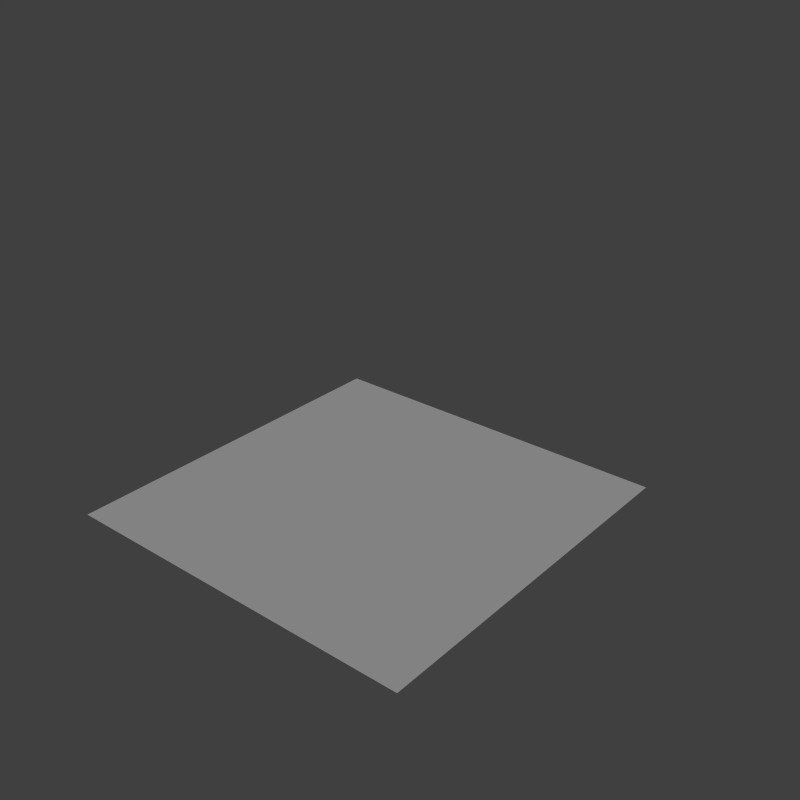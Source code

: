 # Source: spaghetti.blend  (saved by Blender 2.74.0; exported with 4.5.12 LTS)
import bpy
from mathutils import Matrix  # noqa: F401  (used for matrix-valued properties, if any)

bpy.ops.wm.read_factory_settings(use_empty=True)
scene = bpy.context.scene
scene.name = 'Scene'

# ---- collections
col_collection_1 = bpy.data.collections.new('Collection 1'); scene.collection.children.link(col_collection_1)

# ---- materials (node trees are filled in below, after node groups)
mat_material = bpy.data.materials.new('Material')
mat_material.alpha_threshold = 0.0
mat_material.use_transparent_shadow = False
mat_material.roughness = 0.5
mat_material.line_color = (0.0, 0.0, 0.0, 1.0)

# ---- material node trees

# ---- world
world_world = bpy.data.worlds.new('World'); scene.world = world_world
world_world.color = (0.05088, 0.05088, 0.05088)
world_world.use_sun_shadow = False
world_world.sun_shadow_jitter_overblur = 0.0
world_world.cycles.sampling_method = 'MANUAL'
world_world.cycles.sample_map_resolution = 256

# ---- lights
light_sun = bpy.data.lights.new('Sun', 'SUN')
light_sun.transmission_factor = 0.0
light_sun.angle = 0.1993
light_sun.energy = 1.0
light_sun.shadow_buffer_clip_start = 0.5
light_sun.shadow_soft_size = 0.1
light_sun.shadow_cascade_max_distance = 1000.0
light_sun.cycles.use_multiple_importance_sampling = False

# ---- meshes
me_plane = bpy.data.meshes.new('Plane')
me_plane.from_pydata([(-1.0, -1.0, 0.0), (1.0, -1.0, 0.0), (-1.0, 1.0, 0.0), (1.0, 1.0, 0.0)], [], [(0, 1, 3, 2)])
_uv = me_plane.uv_layers.new(name='UVMap')
_uv.uv.foreach_set('vector', [0.0001, 9.998e-05, 0.9999, 9.998e-05, 0.9999, 0.9999, 9.998e-05, 0.9999])
me_plane.use_remesh_preserve_volume = False
me_plane.use_remesh_preserve_attributes = False
me_plane.use_mirror_vertex_groups = False
me_plane.update()
me_cube_002 = bpy.data.meshes.new('Cube.002')
me_cube_002.from_pydata([(1.0, 1.0, -1.0), (1.0, -1.0, -1.0), (-1.0, -1.0, -1.0), (-1.0, 1.0, -1.0), (1.0, 1.0, 1.0), (1.0, -1.0, 1.0), (-1.0, -1.0, 1.0), (-1.0, 1.0, 1.0)], [], [(0, 1, 2, 3), (4, 7, 6, 5), (0, 4, 5, 1), (1, 5, 6, 2), (2, 6, 7, 3), (4, 0, 3, 7)])
me_cube_002.materials.append(mat_material)
me_cube_002.use_remesh_preserve_volume = False
me_cube_002.use_remesh_preserve_attributes = False
me_cube_002.use_mirror_vertex_groups = False
me_cube_002.update()
me_cube_001 = bpy.data.meshes.new('Cube.001')
me_cube_001.from_pydata([(1.0, 1.0, -1.0), (1.0, -1.0, -1.0), (-1.0, -1.0, -1.0), (-1.0, 1.0, -1.0), (1.0, 1.0, 1.0), (1.0, -1.0, 1.0), (-1.0, -1.0, 1.0), (-1.0, 1.0, 1.0)], [], [(0, 1, 2, 3), (4, 7, 6, 5), (0, 4, 5, 1), (1, 5, 6, 2), (2, 6, 7, 3), (4, 0, 3, 7)])
me_cube_001.materials.append(mat_material)
me_cube_001.use_remesh_preserve_volume = False
me_cube_001.use_remesh_preserve_attributes = False
me_cube_001.use_mirror_vertex_groups = False
me_cube_001.update()
me_cube = bpy.data.meshes.new('Cube')
me_cube.from_pydata([(1.0, 1.0, -1.0), (1.0, -1.0, -1.0), (-1.0, -1.0, -1.0), (-1.0, 1.0, -1.0), (1.0, 1.0, 1.0), (1.0, -1.0, 1.0), (-1.0, -1.0, 1.0), (-1.0, 1.0, 1.0)], [], [(0, 1, 2, 3), (4, 7, 6, 5), (0, 4, 5, 1), (1, 5, 6, 2), (2, 6, 7, 3), (4, 0, 3, 7)])
me_cube.materials.append(mat_material)
me_cube.use_remesh_preserve_volume = False
me_cube.use_remesh_preserve_attributes = False
me_cube.use_mirror_vertex_groups = False
me_cube.update()

# ---- curves / text
cu_beziercircle = bpy.data.curves.new('BezierCircle', 'CURVE')
cu_beziercircle.dimensions = '3D'
_sp = cu_beziercircle.splines.new('BEZIER'); _sp.bezier_points.add(2)
_sp.bezier_points.foreach_set('co', [-1.0, 0.0, 0.0, 0.0, 1.0, 0.0, 1.0, 0.0, 0.0])
_sp.bezier_points.foreach_set('handle_left', [-1.39, -0.3904, 0.0, -0.5521, 1.0, 0.0, 0.6096, 0.3904, 0.0])
_sp.bezier_points.foreach_set('handle_right', [-0.6096, 0.3904, 0.0, 0.5521, 1.0, 0.0, 1.39, -0.3904, 0.0])
for _p, _l, _r in zip(_sp.bezier_points, ['AUTO', 'AUTO', 'AUTO'], ['AUTO', 'AUTO', 'AUTO']): _p.handle_left_type = _l; _p.handle_right_type = _r
_sp.order_u = 0
_sp.order_v = 0
cu_beziercircle.use_path = True
cu_beziercircle.use_path_clamp = True
cu_beziercircle.bevel_resolution = 0
cu_beziercircle.fill_mode = 'HALF'

# ---- objects
ob_plane = bpy.data.objects.new('Plane', me_plane)
ob_sun = bpy.data.objects.new('Sun', light_sun)
ob_beziercircle = bpy.data.objects.new('BezierCircle', cu_beziercircle)
ob_cube_002 = bpy.data.objects.new('Cube.002', me_cube_002)
ob_cube_001 = bpy.data.objects.new('Cube.001', me_cube_001)
ob_cube = bpy.data.objects.new('Cube', me_cube)

# ---- transforms, parenting, visibility, modifiers, constraints
ob_plane.location = (0.0, 0.0, 0.0)
ob_plane.scale = (2.287, 2.287, 2.287)
ob_plane.lineart.crease_threshold = 0.0
ob_sun.location = (0.0, 0.0, 0.0)
ob_sun.rotation_euler = (-0.5001, -0.6058, 0.5442)
ob_sun.lineart.crease_threshold = 0.0
ob_beziercircle.location = (2.513, 2.524, 2.472)
ob_beziercircle.scale = (0.1111, 0.1111, 0.1111)
ob_beziercircle.lineart.crease_threshold = 0.0
ob_cube_002.location = (-0.509, -0.9145, 0.4832)
ob_cube_002.scale = (0.4744, 0.4744, 0.4744)
ob_cube_002.lock_rotations_4d = False
ob_cube_002.empty_display_type = 'ARROWS'
ob_cube_002.hide_render = True
ob_cube_002.lineart.crease_threshold = 0.0
_m = ob_cube_002.modifiers.new('Subsurf', 'SUBSURF')
_m.uv_smooth = 'PRESERVE_CORNERS'
_m.quality = 2
_m.show_only_control_edges = False
ob_cube_001.location = (-0.7691, 1.553, 0.5261)
ob_cube_001.scale = (0.4744, 0.4744, 0.4744)
ob_cube_001.lock_rotations_4d = False
ob_cube_001.empty_display_type = 'ARROWS'
ob_cube_001.hide_render = True
ob_cube_001.lineart.crease_threshold = 0.0
_m = ob_cube_001.modifiers.new('Subsurf', 'SUBSURF')
_m.uv_smooth = 'PRESERVE_CORNERS'
_m.quality = 2
_m.show_only_control_edges = False
ob_cube.location = (1.051, 0.7, 0.9656)
ob_cube.scale = (0.5188, 0.5188, 0.5188)
ob_cube.lock_rotations_4d = False
ob_cube.empty_display_type = 'ARROWS'
ob_cube.hide_render = True
ob_cube.lineart.crease_threshold = 0.0
_m = ob_cube.modifiers.new('Subsurf', 'SUBSURF')
_m.uv_smooth = 'PRESERVE_CORNERS'
_m.quality = 2
_m.show_only_control_edges = False

# ---- collection membership
col_collection_1.objects.link(ob_plane)
col_collection_1.objects.link(ob_sun)
col_collection_1.objects.link(ob_beziercircle)
col_collection_1.objects.link(ob_cube_002)
col_collection_1.objects.link(ob_cube_001)
col_collection_1.objects.link(ob_cube)

# ---- scene / render settings (as saved in the file)
scene.frame_start = 1; scene.frame_end = 250; scene.frame_set(1)
scene.render.engine = 'BLENDER_EEVEE_NEXT'
scene.render.resolution_x = 512
scene.render.resolution_y = 512
scene.render.dither_intensity = 0.0
scene.cycles.use_denoising = False
scene.cycles.samples = 10
scene.cycles.sampling_pattern = 'TABULATED_SOBOL'
scene.cycles.light_sampling_threshold = 0.0
scene.cycles.use_adaptive_sampling = False
scene.cycles.use_light_tree = False
scene.cycles.blur_glossy = 0.0
scene.cycles.pixel_filter_type = 'GAUSSIAN'
scene.cycles.sample_clamp_indirect = 0.0
scene.view_settings.view_transform = 'Standard'
bpy.context.view_layer.update()

# ---- added for rendering (the .blend has no active camera): camera
cam_auto = bpy.data.cameras.new('AutoCamera')
cam_auto.lens = 50.0
cam_auto.sensor_width = 36.0
cam_auto.clip_end = 1000.0
ob_auto_camera = bpy.data.objects.new('AutoCamera', cam_auto)
scene.collection.objects.link(ob_auto_camera)
ob_auto_camera.location = (7.22331, -8.16991, 6.89097)
ob_auto_camera.rotation_euler = (1.09748, -7.21219e-08, 0.694738)
scene.camera = ob_auto_camera
bpy.context.view_layer.update()
